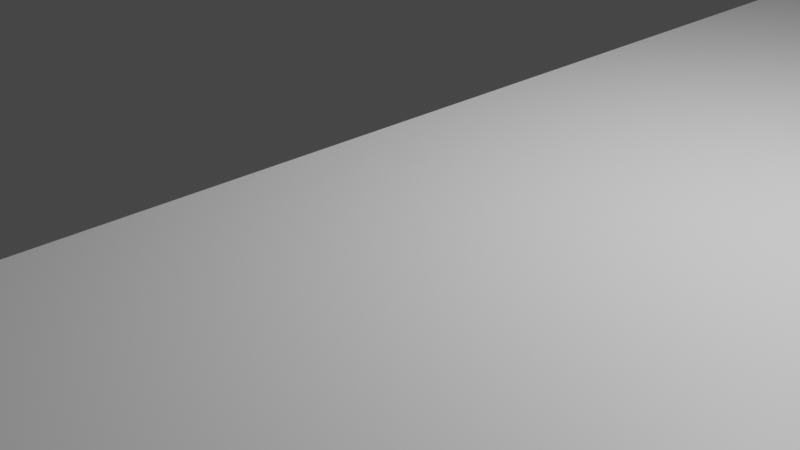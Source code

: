 # Source: modeling.blend  (saved by Blender 3.6.13; exported with 4.5.12 LTS)
import bpy
from mathutils import Matrix  # noqa: F401  (used for matrix-valued properties, if any)

bpy.ops.wm.read_factory_settings(use_empty=True)
scene = bpy.context.scene
scene.name = 'Scene'

# ---- collections
col_collection = bpy.data.collections.new('Collection'); scene.collection.children.link(col_collection)

# ---- materials (node trees are filled in below, after node groups)
mat_material = bpy.data.materials.new('Material')
mat_material.alpha_threshold = 0.0
mat_material.use_transparent_shadow = False
mat_material.roughness = 0.5
mat_material.line_color = (0.0, 0.0, 0.0, 1.0)

# ---- material node trees
mat_material.use_nodes = True; mat_material.node_tree.nodes.clear()
_N = mat_material.node_tree.nodes; _L = mat_material.node_tree.links
n0 = _N.new('ShaderNodeOutputMaterial'); n0.name = 'Material Output'; n0.location = (300, 300)
n1 = _N.new('ShaderNodeBsdfPrincipled'); n1.name = 'Principled BSDF'; n1.location = (10, 300)
n1.distribution = 'GGX'
n1.subsurface_method = 'RANDOM_WALK_SKIN'
n1.inputs[3].default_value = 1.45
n1.inputs[27].default_value = (0.0, 0.0, 0.0, 1.0)
n1.inputs[28].default_value = 1.0
_L.new(n1.outputs[0], n0.inputs[0])
n0.is_active_output = True

# ---- world
world_world = bpy.data.worlds.new('World'); scene.world = world_world
world_world.use_nodes = True; world_world.node_tree.nodes.clear()
_N = world_world.node_tree.nodes; _L = world_world.node_tree.links
n0 = _N.new('ShaderNodeOutputWorld'); n0.name = 'World Output'; n0.location = (300, 300)
n1 = _N.new('ShaderNodeBackground'); n1.name = 'Background'; n1.location = (10, 300)
n1.inputs[0].default_value = (0.05088, 0.05088, 0.05088, 1.0)
_L.new(n1.outputs[0], n0.inputs[0])
n0.is_active_output = True
world_world.color = (0.05088, 0.05088, 0.05088)
world_world.use_sun_shadow = False
world_world.sun_shadow_jitter_overblur = 0.0

# ---- cameras
cam_camera = bpy.data.cameras.new('Camera')
cam_camera.clip_end = 100.0
cam_camera.ortho_scale = 7.314

# ---- lights
light_light = bpy.data.lights.new('Light', 'POINT')
light_light.transmission_factor = 0.0
light_light.energy = 1000.0
light_light.shadow_soft_size = 0.1
light_light.shadow_maximum_resolution = 0.006
light_light.use_absolute_resolution = True

# ---- meshes
me_cube = bpy.data.meshes.new('Cube')
me_cube.from_pydata([(1.998, 0.9998, 1.015), (1.998, 0.9998, -0.9854), (1.998, -1.0, 1.015), (1.998, -1.0, -0.9854), (-0.001815, 0.9998, 1.015), (-0.001815, 0.9998, -0.9854), (-0.001815, -1.0, 1.015), (-0.001815, -1.0, -0.9854)], [], [(0, 4, 6, 2), (3, 2, 6, 7), (7, 6, 4, 5), (5, 1, 3, 7), (1, 0, 2, 3), (5, 4, 0, 1)])
_uv = me_cube.uv_layers.new(name='UVMap')
_uv.uv.foreach_set('vector', [0.625, 0.5, 0.875, 0.5, 0.875, 0.75, 0.625, 0.75, 0.375, 0.75, 0.625, 0.75, 0.625, 1.0, 0.375, 1.0, 0.375, 0.0, 0.625, 0.0, 0.625, 0.25, 0.375, 0.25, 0.125, 0.5, 0.375, 0.5, 0.375, 0.75, 0.125, 0.75, 0.375, 0.5, 0.625, 0.5, 0.625, 0.75, 0.375, 0.75, 0.375, 0.25, 0.625, 0.25, 0.625, 0.5, 0.375, 0.5])
me_cube.materials.append(mat_material)
me_cube.use_mirror_vertex_groups = False
me_cube.update()

# ---- objects
ob_cube = bpy.data.objects.new('Cube', me_cube)
ob_light = bpy.data.objects.new('Light', light_light)
ob_camera = bpy.data.objects.new('Camera', cam_camera)

# ---- transforms, parenting, visibility, modifiers, constraints
ob_cube.location = (0.0, 0.0, 0.0)
ob_cube.scale = (20.0, 10.0, 1.0)
ob_cube.lock_rotations_4d = False
ob_cube.empty_display_type = 'ARROWS'
ob_cube.lineart.crease_threshold = 0.0
ob_light.location = (4.076, 1.005, 5.904)
ob_light.rotation_euler = (0.6503, 0.05522, 1.866)
ob_light.lock_rotations_4d = False
ob_light.empty_display_type = 'ARROWS'
ob_light.color = (0.0, 0.0, 0.0, 0.0)
ob_light.lineart.crease_threshold = 0.0
ob_camera.location = (7.359, -6.926, 4.958)
ob_camera.rotation_euler = (1.109, 0.0, 0.8149)
ob_camera.lock_rotations_4d = False
ob_camera.empty_display_type = 'ARROWS'
ob_camera.color = (0.0, 0.0, 0.0, 0.0)
ob_camera.display_type = 'WIRE'
ob_camera.lineart.crease_threshold = 0.0

# ---- collection membership
col_collection.objects.link(ob_cube)
col_collection.objects.link(ob_light)
col_collection.objects.link(ob_camera)

# ---- scene / render settings (as saved in the file)
scene.camera = ob_camera
scene.frame_start = 1; scene.frame_end = 250; scene.frame_set(0)
scene.render.engine = 'BLENDER_EEVEE_NEXT'
scene.cycles.sampling_pattern = 'TABULATED_SOBOL'
scene.view_settings.view_transform = 'Filmic'
bpy.context.view_layer.update()
